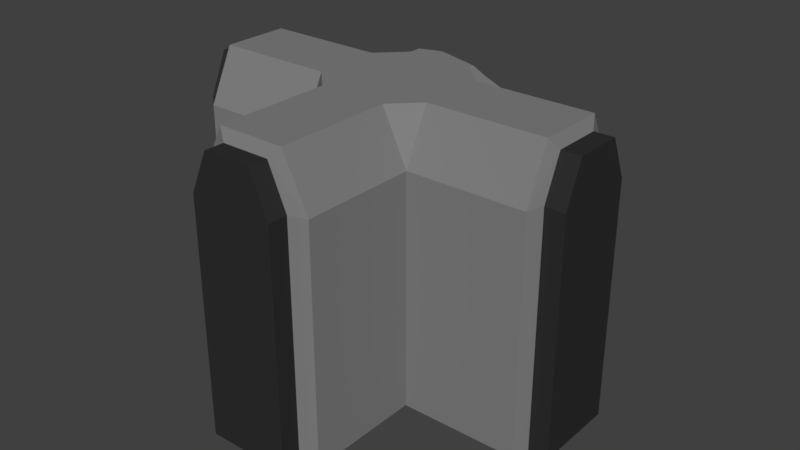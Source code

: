 # Source: wallCrossingOneWayBroken.blend  (saved by Blender 2.79.0; exported with 4.5.12 LTS)
import bpy
from mathutils import Matrix  # noqa: F401  (used for matrix-valued properties, if any)

bpy.ops.wm.read_factory_settings(use_empty=True)
scene = bpy.context.scene
scene.name = 'Scene'

# ---- collections
col_collection_1 = bpy.data.collections.new('Collection 1'); scene.collection.children.link(col_collection_1)

# ---- materials (node trees are filled in below, after node groups)
mat_material_006 = bpy.data.materials.new('Material.006')
mat_material_006.alpha_threshold = 0.0
mat_material_006.use_transparent_shadow = False
mat_material_006.diffuse_color = (0.2203, 0.2203, 0.2203, 1.0)
mat_material_006.roughness = 0.5
mat_material_005 = bpy.data.materials.new('Material.005')
mat_material_005.alpha_threshold = 0.0
mat_material_005.use_transparent_shadow = False
mat_material_005.diffuse_color = (0.0291, 0.0291, 0.0291, 1.0)
mat_material_005.roughness = 0.5

# ---- material node trees

# ---- world
world_world = bpy.data.worlds.new('World'); scene.world = world_world
world_world.color = (0.05088, 0.05088, 0.05088)
world_world.use_sun_shadow = False
world_world.sun_shadow_jitter_overblur = 0.0
world_world.cycles.sampling_method = 'MANUAL'

# ---- meshes
me_cube_012 = bpy.data.meshes.new('Cube.012')
me_cube_012.from_pydata([(-2.637, 5.352, 0.2662), (-2.794, 3.774, 2.126), (-0.6547, 1.891, -5.25), (-0.6547, 1.891, -1.493), (3.107, 1.877, -5.25), (3.107, 1.877, -1.493), (3.107, -1.88, -5.25), (3.107, -1.88, -1.493), (-0.6547, 1.891, 2.265), (3.107, 1.877, 2.265), (3.107, -1.88, 2.265), (-0.6512, 1.073, 3.943), (-0.6512, -1.076, 3.943), (3.107, 1.073, 3.943), (3.107, -1.076, 3.943), (3.283, 1.346, -5.25), (3.283, 1.346, -1.493), (3.283, -1.349, -5.25), (3.283, -1.349, -1.493), (3.283, 1.346, 2.265), (3.283, -1.349, 2.265), (3.283, 0.7688, 3.587), (3.283, -0.772, 3.587), (3.907, 1.346, -5.25), (3.907, 1.346, -1.493), (3.907, -1.349, -5.25), (3.907, -1.349, -1.493), (3.907, 1.346, 2.265), (3.907, -1.349, 2.265), (3.907, 0.7688, 3.587), (3.907, -0.772, 3.587), (-0.6547, 5.571, -5.25), (-0.6547, 5.571, -1.493), (-4.412, 1.891, -5.25), (-4.412, 1.891, -1.493), (-4.412, 1.891, 2.265), (-1.459, 1.891, 3.943), (-3.608, 1.891, 3.943), (-4.412, 5.571, -5.25), (-4.412, 5.571, -1.493), (-0.6547, -5.569, -1.493), (-0.6547, -5.569, -5.25), (-0.6547, -1.889, 2.265), (-0.6547, -1.889, -1.493), (-0.6547, -1.889, -5.25), (-4.412, -1.889, -5.25), (-4.412, -1.889, -1.493), (-0.6547, -5.569, 2.265), (-4.412, -1.889, 2.265), (-1.459, -1.889, 3.943), (-3.608, -1.889, 3.943), (-4.412, -5.569, -5.25), (-4.412, -5.569, -1.493), (-4.412, -5.569, 2.265), (-1.459, -5.569, 3.943), (-3.608, -5.569, 3.943), (-4.412, 1.073, 3.943), (-4.412, -1.076, 3.943), (-8.173, 1.346, -5.25), (-8.173, 1.891, -1.493), (-8.173, 1.891, 2.265), (-8.173, -1.349, -5.25), (-8.173, -1.889, -1.493), (-8.173, -1.889, 2.265), (-8.173, 0.7688, 3.587), (-8.173, -0.772, 3.587), (-8.173, 1.346, -1.493), (-3.921, 5.726, -5.25), (-8.173, -1.349, -1.493), (-8.173, 1.346, 2.265), (-8.173, -1.349, 2.265), (-1.226, 5.726, -1.493), (-8.797, 1.346, -5.25), (-8.797, 1.346, -1.493), (-8.797, -1.349, -5.25), (-8.797, -1.349, -1.493), (-8.797, 1.346, 2.265), (-8.797, -1.349, 2.265), (-8.797, 0.7688, 3.587), (-8.797, -0.772, 3.587), (-8.173, 1.891, -5.25), (-8.173, -1.889, -5.25), (-1.226, 5.726, -5.25), (-3.921, 5.726, -1.493), (-8.173, 1.073, 3.943), (-8.173, -1.076, 3.943), (-3.921, 6.351, -1.493), (-3.921, 6.351, -5.25), (-1.226, 6.351, -5.25), (-1.226, 6.351, -1.493), (-3.921, -5.73, -5.25), (-1.226, -5.73, -5.25), (-3.344, -5.73, 3.587), (-1.803, -5.73, 3.587), (-3.921, -5.73, -1.493), (-1.226, -5.73, -1.493), (-3.921, -5.73, 2.265), (-1.226, -5.73, 2.265), (-3.921, -6.354, -5.25), (-3.921, -6.354, -1.493), (-1.226, -6.354, -5.25), (-1.226, -6.354, -1.493), (-3.921, -6.354, 2.265), (-1.226, -6.354, 2.265), (-3.344, -6.354, 3.587), (-1.803, -6.354, 3.587), (-1.226, 6.351, -1.115), (-2.537, 6.351, -0.74), (-1.226, 5.726, -0.5044), (-0.6547, 5.352, -0.3016), (-0.6547, 5.571, -0.5164), (-0.6547, 3.87, 2.265), (-0.7067, 3.774, 2.373), (-3.921, 6.351, -1.056), (-3.921, 5.726, -0.4129), (-4.412, 5.571, -0.3656), (-4.412, 5.352, -0.1394), (-4.412, 3.774, 1.674), (-2.923, 2.491, 3.943), (-3.106, 2.449, 3.943), (-3.701, 2.449, 3.75), (-1.268, 2.449, 3.544), (-2.715, 2.449, 3.943), (-4.412, 3.343, 2.265), (-3.608, 2.264, 3.943), (-1.459, 2.063, 3.943)], [], [(1, 118, 122, 121, 112), (0, 1, 112, 111, 109), (42, 49, 54, 47), (44, 6, 7, 43), (13, 21, 19, 9), (4, 2, 3, 5), (44, 2, 4, 6), (6, 17, 18, 7), (8, 11, 13, 9), (40, 47, 97, 95), (3, 8, 9, 5), (7, 10, 42, 43), (14, 13, 11, 12), (10, 14, 12, 42), (9, 19, 16, 5), (49, 50, 55, 54), (22, 30, 29, 21), (20, 28, 30, 22), (17, 25, 26, 18), (14, 22, 21, 13), (5, 16, 15, 4), (4, 15, 17, 6), (10, 20, 22, 14), (7, 18, 20, 10), (25, 23, 24, 26), (24, 27, 28, 26), (27, 29, 30, 28), (18, 26, 28, 20), (16, 24, 23, 15), (15, 23, 25, 17), (21, 29, 27, 19), (19, 27, 24, 16), (3, 32, 110, 109, 111, 8), (35, 123, 117, 116, 115, 39, 34), (33, 38, 31, 2), (43, 42, 47, 40), (45, 44, 41, 51), (39, 115, 114, 83), (50, 48, 53, 55), (37, 124, 120, 123, 35), (8, 111, 112, 121, 125, 36), (36, 125, 122, 118, 119, 124, 37), (2, 31, 32, 3), (34, 39, 38, 33), (52, 51, 90, 94), (41, 40, 95, 91), (44, 43, 40, 41), (46, 45, 51, 52), (48, 46, 52, 53), (12, 49, 42), (36, 11, 8), (49, 12, 11, 36), (50, 57, 48), (56, 35, 60, 84), (35, 34, 59, 60), (33, 2, 44, 45), (50, 49, 36, 37), (33, 45, 81, 61, 58, 80), (35, 56, 37), (45, 46, 62, 81), (34, 33, 80, 59), (48, 57, 85, 63), (57, 56, 84, 85), (46, 48, 63, 62), (65, 64, 78, 79), (70, 65, 79, 77), (61, 68, 75, 74), (74, 75, 73, 72), (73, 75, 77, 76), (76, 77, 79, 78), (68, 70, 77, 75), (66, 58, 72, 73), (58, 61, 74, 72), (64, 69, 76, 78), (69, 66, 73, 76), (37, 56, 57, 50), (58, 66, 59, 80), (66, 69, 60, 59), (70, 68, 62, 63), (68, 61, 81, 62), (64, 65, 85, 84), (69, 64, 84, 60), (65, 70, 63, 85), (82, 88, 89, 71), (88, 87, 86, 89), (86, 113, 107, 106, 89), (71, 89, 106, 108), (83, 86, 87, 67), (67, 87, 88, 82), (93, 92, 104, 105), (97, 93, 105, 103), (91, 95, 101, 100), (100, 101, 99, 98), (99, 101, 103, 102), (102, 103, 105, 104), (95, 97, 103, 101), (94, 90, 98, 99), (90, 91, 100, 98), (92, 96, 102, 104), (96, 94, 99, 102), (54, 55, 92, 93), (47, 54, 93, 97), (53, 52, 94, 96), (55, 53, 96, 92), (51, 41, 91, 90), (31, 38, 67, 82), (32, 31, 82, 71), (38, 39, 83, 67), (119, 120, 124), (121, 122, 125), (108, 110, 32, 71), (107, 0, 109, 110, 108, 106), (114, 113, 86, 83), (116, 0, 107, 113, 114, 115), (117, 1, 0, 116), (120, 119, 118, 1, 117, 123)])
me_cube_012.polygons.foreach_set('material_index', [0, 0, 0, 0, 0, 0, 0, 0, 0, 0, 0, 0, 0, 0, 0, 0, 1, 1, 1, 0, 0, 0, 0, 0, 1, 1, 1, 1, 1, 1, 1, 1, 0, 0, 0, 0, 0, 0, 0, 0, 0, 0, 0, 0, 0, 0, 0, 0, 0, 0, 0, 0, 0, 0, 0, 0, 0, 0, 0, 0, 0, 0, 0, 0, 1, 1, 1, 1, 1, 1, 1, 1, 1, 1, 1, 0, 0, 0, 0, 0, 0, 0, 0, 1, 1, 1, 1, 1, 1, 1, 1, 1, 1, 1, 1, 1, 1, 1, 1, 1, 0, 0, 0, 0, 0, 0, 0, 0, 0, 0, 0, 0, 1, 0, 0, 0])
me_cube_012.materials.append(mat_material_006)
me_cube_012.materials.append(mat_material_005)
me_cube_012.use_remesh_preserve_volume = False
me_cube_012.use_remesh_preserve_attributes = False
me_cube_012.use_mirror_vertex_groups = False
me_cube_012.update()

# ---- objects
ob_cornerwallleft_001 = bpy.data.objects.new('cornerWallLeft.001', me_cube_012)

# ---- transforms, parenting, visibility, modifiers, constraints
ob_cornerwallleft_001.location = (2.74, 0.0, 0.0)
ob_cornerwallleft_001.lineart.crease_threshold = 0.0

# ---- collection membership
col_collection_1.objects.link(ob_cornerwallleft_001)

# ---- scene / render settings (as saved in the file)
scene.frame_start = 1; scene.frame_end = 250; scene.frame_set(1)
scene.render.engine = 'BLENDER_EEVEE_NEXT'
scene.render.resolution_percentage = 50
scene.render.dither_intensity = 0.0
scene.cycles.use_denoising = False
scene.cycles.samples = 128
scene.cycles.sampling_pattern = 'TABULATED_SOBOL'
scene.cycles.use_adaptive_sampling = False
scene.cycles.use_light_tree = False
scene.cycles.blur_glossy = 0.0
scene.cycles.sample_clamp_indirect = 0.0
scene.view_settings.view_transform = 'Standard'
bpy.context.view_layer.update()

# ---- added for rendering (the .blend has no active camera and no usable light): camera, sun
cam_auto = bpy.data.cameras.new('AutoCamera')
cam_auto.lens = 50.0
cam_auto.sensor_width = 36.0
cam_auto.clip_end = 1000.0
ob_auto_camera = bpy.data.objects.new('AutoCamera', cam_auto)
scene.collection.objects.link(ob_auto_camera)
ob_auto_camera.location = (18.9685, -22.4101, 14.2854)
ob_auto_camera.rotation_euler = (1.09748, -7.21219e-08, 0.694738)
scene.camera = ob_auto_camera
light_auto_sun = bpy.data.lights.new('AutoSun', 'SUN')
light_auto_sun.energy = 3.0
light_auto_sun.angle = 0.0523599
ob_auto_sun = bpy.data.objects.new('AutoSun', light_auto_sun)
scene.collection.objects.link(ob_auto_sun)
ob_auto_sun.rotation_euler = (0.872665, 0.174533, 0.523599)
bpy.context.view_layer.update()
